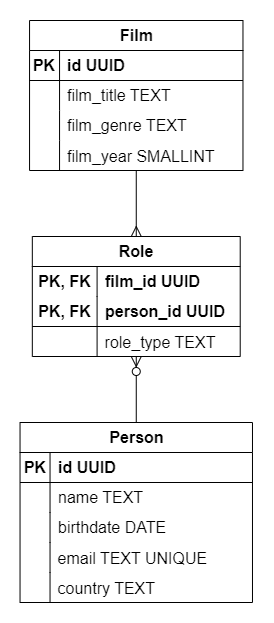

The diagram above was exported from draw.io. Its source (the exported page's mxGraphModel, read from the mxfile embedded in the PNG):
<mxGraphModel dx="1609" dy="731" grid="0" gridSize="10" guides="1" tooltips="1" connect="1" arrows="1" fold="1" page="0" pageScale="1" pageWidth="827" pageHeight="1169" math="0" shadow="0">
  <root>
    <mxCell id="0" />
    <mxCell id="1" parent="0" />
    <mxCell id="rAr6KJo_FxAsIxytC3Q3-1" value="Film" style="shape=table;startSize=30;container=1;collapsible=1;childLayout=tableLayout;fixedRows=1;rowLines=0;fontStyle=1;align=center;resizeLast=1;html=1;fontSize=16;" vertex="1" parent="1">
      <mxGeometry x="7.049999999999999" y="205" width="213.4189160156249" height="150" as="geometry" />
    </mxCell>
    <mxCell id="rAr6KJo_FxAsIxytC3Q3-2" value="" style="shape=tableRow;horizontal=0;startSize=0;swimlaneHead=0;swimlaneBody=0;fillColor=none;collapsible=0;dropTarget=0;points=[[0,0.5],[1,0.5]];portConstraint=eastwest;top=0;left=0;right=0;bottom=1;fontSize=16;" vertex="1" parent="rAr6KJo_FxAsIxytC3Q3-1">
      <mxGeometry y="30" width="213.4189160156249" height="30" as="geometry" />
    </mxCell>
    <mxCell id="rAr6KJo_FxAsIxytC3Q3-3" value="PK" style="shape=partialRectangle;connectable=0;fillColor=none;top=0;left=0;bottom=0;right=0;fontStyle=1;overflow=hidden;whiteSpace=wrap;html=1;fontSize=16;" vertex="1" parent="rAr6KJo_FxAsIxytC3Q3-2">
      <mxGeometry width="30" height="30" as="geometry">
        <mxRectangle width="30" height="30" as="alternateBounds" />
      </mxGeometry>
    </mxCell>
    <mxCell id="rAr6KJo_FxAsIxytC3Q3-4" value="id UUID" style="shape=partialRectangle;connectable=0;fillColor=none;top=0;left=0;bottom=0;right=0;align=left;spacingLeft=6;fontStyle=1;overflow=hidden;whiteSpace=wrap;html=1;fontSize=16;" vertex="1" parent="rAr6KJo_FxAsIxytC3Q3-2">
      <mxGeometry x="30" width="183.4189160156249" height="30" as="geometry">
        <mxRectangle width="183.4189160156249" height="30" as="alternateBounds" />
      </mxGeometry>
    </mxCell>
    <mxCell id="rAr6KJo_FxAsIxytC3Q3-5" value="" style="shape=tableRow;horizontal=0;startSize=0;swimlaneHead=0;swimlaneBody=0;fillColor=none;collapsible=0;dropTarget=0;points=[[0,0.5],[1,0.5]];portConstraint=eastwest;top=0;left=0;right=0;bottom=0;fontSize=16;" vertex="1" parent="rAr6KJo_FxAsIxytC3Q3-1">
      <mxGeometry y="60" width="213.4189160156249" height="30" as="geometry" />
    </mxCell>
    <mxCell id="rAr6KJo_FxAsIxytC3Q3-6" value="" style="shape=partialRectangle;connectable=0;fillColor=none;top=0;left=0;bottom=0;right=0;editable=1;overflow=hidden;whiteSpace=wrap;html=1;fontSize=16;" vertex="1" parent="rAr6KJo_FxAsIxytC3Q3-5">
      <mxGeometry width="30" height="30" as="geometry">
        <mxRectangle width="30" height="30" as="alternateBounds" />
      </mxGeometry>
    </mxCell>
    <mxCell id="rAr6KJo_FxAsIxytC3Q3-7" value="film_title TEXT" style="shape=partialRectangle;connectable=0;fillColor=none;top=0;left=0;bottom=0;right=0;align=left;spacingLeft=6;overflow=hidden;whiteSpace=wrap;html=1;fontSize=16;" vertex="1" parent="rAr6KJo_FxAsIxytC3Q3-5">
      <mxGeometry x="30" width="183.4189160156249" height="30" as="geometry">
        <mxRectangle width="183.4189160156249" height="30" as="alternateBounds" />
      </mxGeometry>
    </mxCell>
    <mxCell id="rAr6KJo_FxAsIxytC3Q3-8" value="" style="shape=tableRow;horizontal=0;startSize=0;swimlaneHead=0;swimlaneBody=0;fillColor=none;collapsible=0;dropTarget=0;points=[[0,0.5],[1,0.5]];portConstraint=eastwest;top=0;left=0;right=0;bottom=0;fontSize=16;" vertex="1" parent="rAr6KJo_FxAsIxytC3Q3-1">
      <mxGeometry y="90" width="213.4189160156249" height="30" as="geometry" />
    </mxCell>
    <mxCell id="rAr6KJo_FxAsIxytC3Q3-9" value="" style="shape=partialRectangle;connectable=0;fillColor=none;top=0;left=0;bottom=0;right=0;editable=1;overflow=hidden;whiteSpace=wrap;html=1;fontSize=16;" vertex="1" parent="rAr6KJo_FxAsIxytC3Q3-8">
      <mxGeometry width="30" height="30" as="geometry">
        <mxRectangle width="30" height="30" as="alternateBounds" />
      </mxGeometry>
    </mxCell>
    <mxCell id="rAr6KJo_FxAsIxytC3Q3-10" value="film_genre TEXT" style="shape=partialRectangle;connectable=0;fillColor=none;top=0;left=0;bottom=0;right=0;align=left;spacingLeft=6;overflow=hidden;whiteSpace=wrap;html=1;fontSize=16;" vertex="1" parent="rAr6KJo_FxAsIxytC3Q3-8">
      <mxGeometry x="30" width="183.4189160156249" height="30" as="geometry">
        <mxRectangle width="183.4189160156249" height="30" as="alternateBounds" />
      </mxGeometry>
    </mxCell>
    <mxCell id="rAr6KJo_FxAsIxytC3Q3-72" value="" style="shape=tableRow;horizontal=0;startSize=0;swimlaneHead=0;swimlaneBody=0;fillColor=none;collapsible=0;dropTarget=0;points=[[0,0.5],[1,0.5]];portConstraint=eastwest;top=0;left=0;right=0;bottom=0;fontSize=16;" vertex="1" parent="rAr6KJo_FxAsIxytC3Q3-1">
      <mxGeometry y="120" width="213.4189160156249" height="30" as="geometry" />
    </mxCell>
    <mxCell id="rAr6KJo_FxAsIxytC3Q3-73" value="" style="shape=partialRectangle;connectable=0;fillColor=none;top=0;left=0;bottom=0;right=0;editable=1;overflow=hidden;fontSize=16;" vertex="1" parent="rAr6KJo_FxAsIxytC3Q3-72">
      <mxGeometry width="30" height="30" as="geometry">
        <mxRectangle width="30" height="30" as="alternateBounds" />
      </mxGeometry>
    </mxCell>
    <mxCell id="rAr6KJo_FxAsIxytC3Q3-74" value="film_year SMALLINT" style="shape=partialRectangle;connectable=0;fillColor=none;top=0;left=0;bottom=0;right=0;align=left;spacingLeft=6;overflow=hidden;fontSize=16;" vertex="1" parent="rAr6KJo_FxAsIxytC3Q3-72">
      <mxGeometry x="30" width="183.4189160156249" height="30" as="geometry">
        <mxRectangle width="183.4189160156249" height="30" as="alternateBounds" />
      </mxGeometry>
    </mxCell>
    <mxCell id="rAr6KJo_FxAsIxytC3Q3-108" style="edgeStyle=none;curved=1;rounded=0;orthogonalLoop=1;jettySize=auto;html=1;fontSize=12;startSize=8;endSize=8;endArrow=ERzeroToMany;endFill=0;startArrow=none;startFill=0;" edge="1" parent="1" source="rAr6KJo_FxAsIxytC3Q3-78" target="rAr6KJo_FxAsIxytC3Q3-94">
      <mxGeometry relative="1" as="geometry" />
    </mxCell>
    <mxCell id="rAr6KJo_FxAsIxytC3Q3-78" value="Person" style="shape=table;startSize=30;container=1;collapsible=1;childLayout=tableLayout;fixedRows=1;rowLines=0;fontStyle=1;align=center;resizeLast=1;html=1;fontSize=16;" vertex="1" parent="1">
      <mxGeometry x="-2.459999999999999" y="607" width="232.4444173177084" height="180" as="geometry" />
    </mxCell>
    <mxCell id="rAr6KJo_FxAsIxytC3Q3-79" value="" style="shape=tableRow;horizontal=0;startSize=0;swimlaneHead=0;swimlaneBody=0;fillColor=none;collapsible=0;dropTarget=0;points=[[0,0.5],[1,0.5]];portConstraint=eastwest;top=0;left=0;right=0;bottom=1;fontSize=16;" vertex="1" parent="rAr6KJo_FxAsIxytC3Q3-78">
      <mxGeometry y="30" width="232.4444173177084" height="30" as="geometry" />
    </mxCell>
    <mxCell id="rAr6KJo_FxAsIxytC3Q3-80" value="PK" style="shape=partialRectangle;connectable=0;fillColor=none;top=0;left=0;bottom=0;right=0;fontStyle=1;overflow=hidden;whiteSpace=wrap;html=1;fontSize=16;" vertex="1" parent="rAr6KJo_FxAsIxytC3Q3-79">
      <mxGeometry width="30" height="30" as="geometry">
        <mxRectangle width="30" height="30" as="alternateBounds" />
      </mxGeometry>
    </mxCell>
    <mxCell id="rAr6KJo_FxAsIxytC3Q3-81" value="id UUID" style="shape=partialRectangle;connectable=0;fillColor=none;top=0;left=0;bottom=0;right=0;align=left;spacingLeft=6;fontStyle=1;overflow=hidden;whiteSpace=wrap;html=1;fontSize=16;" vertex="1" parent="rAr6KJo_FxAsIxytC3Q3-79">
      <mxGeometry x="30" width="202.4444173177084" height="30" as="geometry">
        <mxRectangle width="202.4444173177084" height="30" as="alternateBounds" />
      </mxGeometry>
    </mxCell>
    <mxCell id="rAr6KJo_FxAsIxytC3Q3-82" value="" style="shape=tableRow;horizontal=0;startSize=0;swimlaneHead=0;swimlaneBody=0;fillColor=none;collapsible=0;dropTarget=0;points=[[0,0.5],[1,0.5]];portConstraint=eastwest;top=0;left=0;right=0;bottom=0;fontSize=16;" vertex="1" parent="rAr6KJo_FxAsIxytC3Q3-78">
      <mxGeometry y="60" width="232.4444173177084" height="30" as="geometry" />
    </mxCell>
    <mxCell id="rAr6KJo_FxAsIxytC3Q3-83" value="" style="shape=partialRectangle;connectable=0;fillColor=none;top=0;left=0;bottom=0;right=0;editable=1;overflow=hidden;whiteSpace=wrap;html=1;fontSize=16;" vertex="1" parent="rAr6KJo_FxAsIxytC3Q3-82">
      <mxGeometry width="30" height="30" as="geometry">
        <mxRectangle width="30" height="30" as="alternateBounds" />
      </mxGeometry>
    </mxCell>
    <mxCell id="rAr6KJo_FxAsIxytC3Q3-84" value="name TEXT" style="shape=partialRectangle;connectable=0;fillColor=none;top=0;left=0;bottom=0;right=0;align=left;spacingLeft=6;overflow=hidden;whiteSpace=wrap;html=1;fontSize=16;" vertex="1" parent="rAr6KJo_FxAsIxytC3Q3-82">
      <mxGeometry x="30" width="202.4444173177084" height="30" as="geometry">
        <mxRectangle width="202.4444173177084" height="30" as="alternateBounds" />
      </mxGeometry>
    </mxCell>
    <mxCell id="rAr6KJo_FxAsIxytC3Q3-85" value="" style="shape=tableRow;horizontal=0;startSize=0;swimlaneHead=0;swimlaneBody=0;fillColor=none;collapsible=0;dropTarget=0;points=[[0,0.5],[1,0.5]];portConstraint=eastwest;top=0;left=0;right=0;bottom=0;fontSize=16;" vertex="1" parent="rAr6KJo_FxAsIxytC3Q3-78">
      <mxGeometry y="90" width="232.4444173177084" height="30" as="geometry" />
    </mxCell>
    <mxCell id="rAr6KJo_FxAsIxytC3Q3-86" value="" style="shape=partialRectangle;connectable=0;fillColor=none;top=0;left=0;bottom=0;right=0;editable=1;overflow=hidden;whiteSpace=wrap;html=1;fontSize=16;" vertex="1" parent="rAr6KJo_FxAsIxytC3Q3-85">
      <mxGeometry width="30" height="30" as="geometry">
        <mxRectangle width="30" height="30" as="alternateBounds" />
      </mxGeometry>
    </mxCell>
    <mxCell id="rAr6KJo_FxAsIxytC3Q3-87" value="birthdate DATE" style="shape=partialRectangle;connectable=0;fillColor=none;top=0;left=0;bottom=0;right=0;align=left;spacingLeft=6;overflow=hidden;whiteSpace=wrap;html=1;fontSize=16;" vertex="1" parent="rAr6KJo_FxAsIxytC3Q3-85">
      <mxGeometry x="30" width="202.4444173177084" height="30" as="geometry">
        <mxRectangle width="202.4444173177084" height="30" as="alternateBounds" />
      </mxGeometry>
    </mxCell>
    <mxCell id="rAr6KJo_FxAsIxytC3Q3-91" value="" style="shape=tableRow;horizontal=0;startSize=0;swimlaneHead=0;swimlaneBody=0;fillColor=none;collapsible=0;dropTarget=0;points=[[0,0.5],[1,0.5]];portConstraint=eastwest;top=0;left=0;right=0;bottom=0;fontSize=16;" vertex="1" parent="rAr6KJo_FxAsIxytC3Q3-78">
      <mxGeometry y="120" width="232.4444173177084" height="30" as="geometry" />
    </mxCell>
    <mxCell id="rAr6KJo_FxAsIxytC3Q3-92" value="" style="shape=partialRectangle;connectable=0;fillColor=none;top=0;left=0;bottom=0;right=0;editable=1;overflow=hidden;fontSize=16;" vertex="1" parent="rAr6KJo_FxAsIxytC3Q3-91">
      <mxGeometry width="30" height="30" as="geometry">
        <mxRectangle width="30" height="30" as="alternateBounds" />
      </mxGeometry>
    </mxCell>
    <mxCell id="rAr6KJo_FxAsIxytC3Q3-93" value="email TEXT UNIQUE" style="shape=partialRectangle;connectable=0;fillColor=none;top=0;left=0;bottom=0;right=0;align=left;spacingLeft=6;overflow=hidden;fontSize=16;" vertex="1" parent="rAr6KJo_FxAsIxytC3Q3-91">
      <mxGeometry x="30" width="202.4444173177084" height="30" as="geometry">
        <mxRectangle width="202.4444173177084" height="30" as="alternateBounds" />
      </mxGeometry>
    </mxCell>
    <mxCell id="rAr6KJo_FxAsIxytC3Q3-88" value="" style="shape=tableRow;horizontal=0;startSize=0;swimlaneHead=0;swimlaneBody=0;fillColor=none;collapsible=0;dropTarget=0;points=[[0,0.5],[1,0.5]];portConstraint=eastwest;top=0;left=0;right=0;bottom=0;fontSize=16;" vertex="1" parent="rAr6KJo_FxAsIxytC3Q3-78">
      <mxGeometry y="150" width="232.4444173177084" height="30" as="geometry" />
    </mxCell>
    <mxCell id="rAr6KJo_FxAsIxytC3Q3-89" value="" style="shape=partialRectangle;connectable=0;fillColor=none;top=0;left=0;bottom=0;right=0;editable=1;overflow=hidden;fontSize=16;" vertex="1" parent="rAr6KJo_FxAsIxytC3Q3-88">
      <mxGeometry width="30" height="30" as="geometry">
        <mxRectangle width="30" height="30" as="alternateBounds" />
      </mxGeometry>
    </mxCell>
    <mxCell id="rAr6KJo_FxAsIxytC3Q3-90" value="country TEXT" style="shape=partialRectangle;connectable=0;fillColor=none;top=0;left=0;bottom=0;right=0;align=left;spacingLeft=6;overflow=hidden;fontSize=16;" vertex="1" parent="rAr6KJo_FxAsIxytC3Q3-88">
      <mxGeometry x="30" width="202.4444173177084" height="30" as="geometry">
        <mxRectangle width="202.4444173177084" height="30" as="alternateBounds" />
      </mxGeometry>
    </mxCell>
    <mxCell id="rAr6KJo_FxAsIxytC3Q3-112" style="edgeStyle=none;curved=1;rounded=0;orthogonalLoop=1;jettySize=auto;html=1;fontSize=12;startSize=8;endSize=8;startArrow=ERmany;startFill=0;endArrow=none;endFill=0;" edge="1" parent="1" source="rAr6KJo_FxAsIxytC3Q3-94" target="rAr6KJo_FxAsIxytC3Q3-1">
      <mxGeometry relative="1" as="geometry" />
    </mxCell>
    <mxCell id="rAr6KJo_FxAsIxytC3Q3-94" value="Role" style="shape=table;startSize=30;container=1;collapsible=1;childLayout=tableLayout;fixedRows=1;rowLines=0;fontStyle=1;align=center;resizeLast=1;html=1;whiteSpace=wrap;fontSize=16;" vertex="1" parent="1">
      <mxGeometry x="9.82" y="421" width="207.88558268229173" height="120" as="geometry" />
    </mxCell>
    <mxCell id="rAr6KJo_FxAsIxytC3Q3-95" value="" style="shape=tableRow;horizontal=0;startSize=0;swimlaneHead=0;swimlaneBody=0;fillColor=none;collapsible=0;dropTarget=0;points=[[0,0.5],[1,0.5]];portConstraint=eastwest;top=0;left=0;right=0;bottom=0;html=1;fontSize=16;" vertex="1" parent="rAr6KJo_FxAsIxytC3Q3-94">
      <mxGeometry y="30" width="207.88558268229173" height="30" as="geometry" />
    </mxCell>
    <mxCell id="rAr6KJo_FxAsIxytC3Q3-96" value="PK, FK" style="shape=partialRectangle;connectable=0;fillColor=none;top=0;left=0;bottom=0;right=0;fontStyle=1;overflow=hidden;html=1;whiteSpace=wrap;fontSize=16;" vertex="1" parent="rAr6KJo_FxAsIxytC3Q3-95">
      <mxGeometry width="64.7744986979166" height="30" as="geometry">
        <mxRectangle width="64.7744986979166" height="30" as="alternateBounds" />
      </mxGeometry>
    </mxCell>
    <mxCell id="rAr6KJo_FxAsIxytC3Q3-97" value="film_id UUID" style="shape=partialRectangle;connectable=0;fillColor=none;top=0;left=0;bottom=0;right=0;align=left;spacingLeft=6;fontStyle=1;overflow=hidden;html=1;whiteSpace=wrap;fontSize=16;" vertex="1" parent="rAr6KJo_FxAsIxytC3Q3-95">
      <mxGeometry x="64.7744986979166" width="143.1110839843751" height="30" as="geometry">
        <mxRectangle width="143.1110839843751" height="30" as="alternateBounds" />
      </mxGeometry>
    </mxCell>
    <mxCell id="rAr6KJo_FxAsIxytC3Q3-98" value="" style="shape=tableRow;horizontal=0;startSize=0;swimlaneHead=0;swimlaneBody=0;fillColor=none;collapsible=0;dropTarget=0;points=[[0,0.5],[1,0.5]];portConstraint=eastwest;top=0;left=0;right=0;bottom=1;html=1;fontSize=16;" vertex="1" parent="rAr6KJo_FxAsIxytC3Q3-94">
      <mxGeometry y="60" width="207.88558268229173" height="30" as="geometry" />
    </mxCell>
    <mxCell id="rAr6KJo_FxAsIxytC3Q3-99" value="PK, FK" style="shape=partialRectangle;connectable=0;fillColor=none;top=0;left=0;bottom=0;right=0;fontStyle=1;overflow=hidden;html=1;whiteSpace=wrap;fontSize=16;" vertex="1" parent="rAr6KJo_FxAsIxytC3Q3-98">
      <mxGeometry width="64.7744986979166" height="30" as="geometry">
        <mxRectangle width="64.7744986979166" height="30" as="alternateBounds" />
      </mxGeometry>
    </mxCell>
    <mxCell id="rAr6KJo_FxAsIxytC3Q3-100" value="person_id UUID" style="shape=partialRectangle;connectable=0;fillColor=none;top=0;left=0;bottom=0;right=0;align=left;spacingLeft=6;fontStyle=1;overflow=hidden;html=1;whiteSpace=wrap;fontSize=16;" vertex="1" parent="rAr6KJo_FxAsIxytC3Q3-98">
      <mxGeometry x="64.7744986979166" width="143.1110839843751" height="30" as="geometry">
        <mxRectangle width="143.1110839843751" height="30" as="alternateBounds" />
      </mxGeometry>
    </mxCell>
    <mxCell id="rAr6KJo_FxAsIxytC3Q3-116" value="" style="shape=tableRow;horizontal=0;startSize=0;swimlaneHead=0;swimlaneBody=0;fillColor=none;collapsible=0;dropTarget=0;points=[[0,0.5],[1,0.5]];portConstraint=eastwest;top=0;left=0;right=0;bottom=0;fontSize=16;" vertex="1" parent="rAr6KJo_FxAsIxytC3Q3-94">
      <mxGeometry y="90" width="207.88558268229173" height="30" as="geometry" />
    </mxCell>
    <mxCell id="rAr6KJo_FxAsIxytC3Q3-117" value="" style="shape=partialRectangle;connectable=0;fillColor=none;top=0;left=0;bottom=0;right=0;editable=1;overflow=hidden;fontSize=16;" vertex="1" parent="rAr6KJo_FxAsIxytC3Q3-116">
      <mxGeometry width="64.7744986979166" height="30" as="geometry">
        <mxRectangle width="64.7744986979166" height="30" as="alternateBounds" />
      </mxGeometry>
    </mxCell>
    <mxCell id="rAr6KJo_FxAsIxytC3Q3-118" value="role_type TEXT" style="shape=partialRectangle;connectable=0;fillColor=none;top=0;left=0;bottom=0;right=0;align=left;spacingLeft=6;overflow=hidden;fontSize=16;" vertex="1" parent="rAr6KJo_FxAsIxytC3Q3-116">
      <mxGeometry x="64.7744986979166" width="143.1110839843751" height="30" as="geometry">
        <mxRectangle width="143.1110839843751" height="30" as="alternateBounds" />
      </mxGeometry>
    </mxCell>
  </root>
</mxGraphModel>